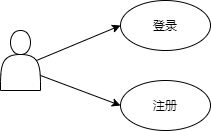

The diagram above was exported from draw.io. Its source (the exported page's mxGraphModel, read from the mxfile embedded in the PNG):
<mxGraphModel dx="734" dy="520" grid="1" gridSize="10" guides="1" tooltips="1" connect="1" arrows="1" fold="1" page="1" pageScale="1" pageWidth="827" pageHeight="1169" math="0" shadow="0">
  <root>
    <mxCell id="0" />
    <mxCell id="1" parent="0" />
    <mxCell id="3" value="" style="shape=actor;whiteSpace=wrap;html=1;" vertex="1" parent="1">
      <mxGeometry x="280" y="190" width="40" height="60" as="geometry" />
    </mxCell>
    <mxCell id="4" value="" style="endArrow=classic;html=1;exitX=0.9;exitY=0.5;exitDx=0;exitDy=0;exitPerimeter=0;entryX=0;entryY=0.5;entryDx=0;entryDy=0;" edge="1" parent="1" source="3" target="6">
      <mxGeometry width="50" height="50" relative="1" as="geometry">
        <mxPoint x="330" y="230" as="sourcePoint" />
        <mxPoint x="440" y="160" as="targetPoint" />
      </mxGeometry>
    </mxCell>
    <mxCell id="5" value="" style="endArrow=classic;html=1;exitX=1;exitY=0.75;exitDx=0;exitDy=0;entryX=0;entryY=0.5;entryDx=0;entryDy=0;" edge="1" parent="1" source="3" target="7">
      <mxGeometry width="50" height="50" relative="1" as="geometry">
        <mxPoint x="550" y="290" as="sourcePoint" />
        <mxPoint x="440" y="280" as="targetPoint" />
      </mxGeometry>
    </mxCell>
    <mxCell id="6" value="登录" style="ellipse;whiteSpace=wrap;html=1;" vertex="1" parent="1">
      <mxGeometry x="400" y="160" width="90" height="50" as="geometry" />
    </mxCell>
    <mxCell id="7" value="注册" style="ellipse;whiteSpace=wrap;html=1;" vertex="1" parent="1">
      <mxGeometry x="400" y="240" width="90" height="50" as="geometry" />
    </mxCell>
  </root>
</mxGraphModel>